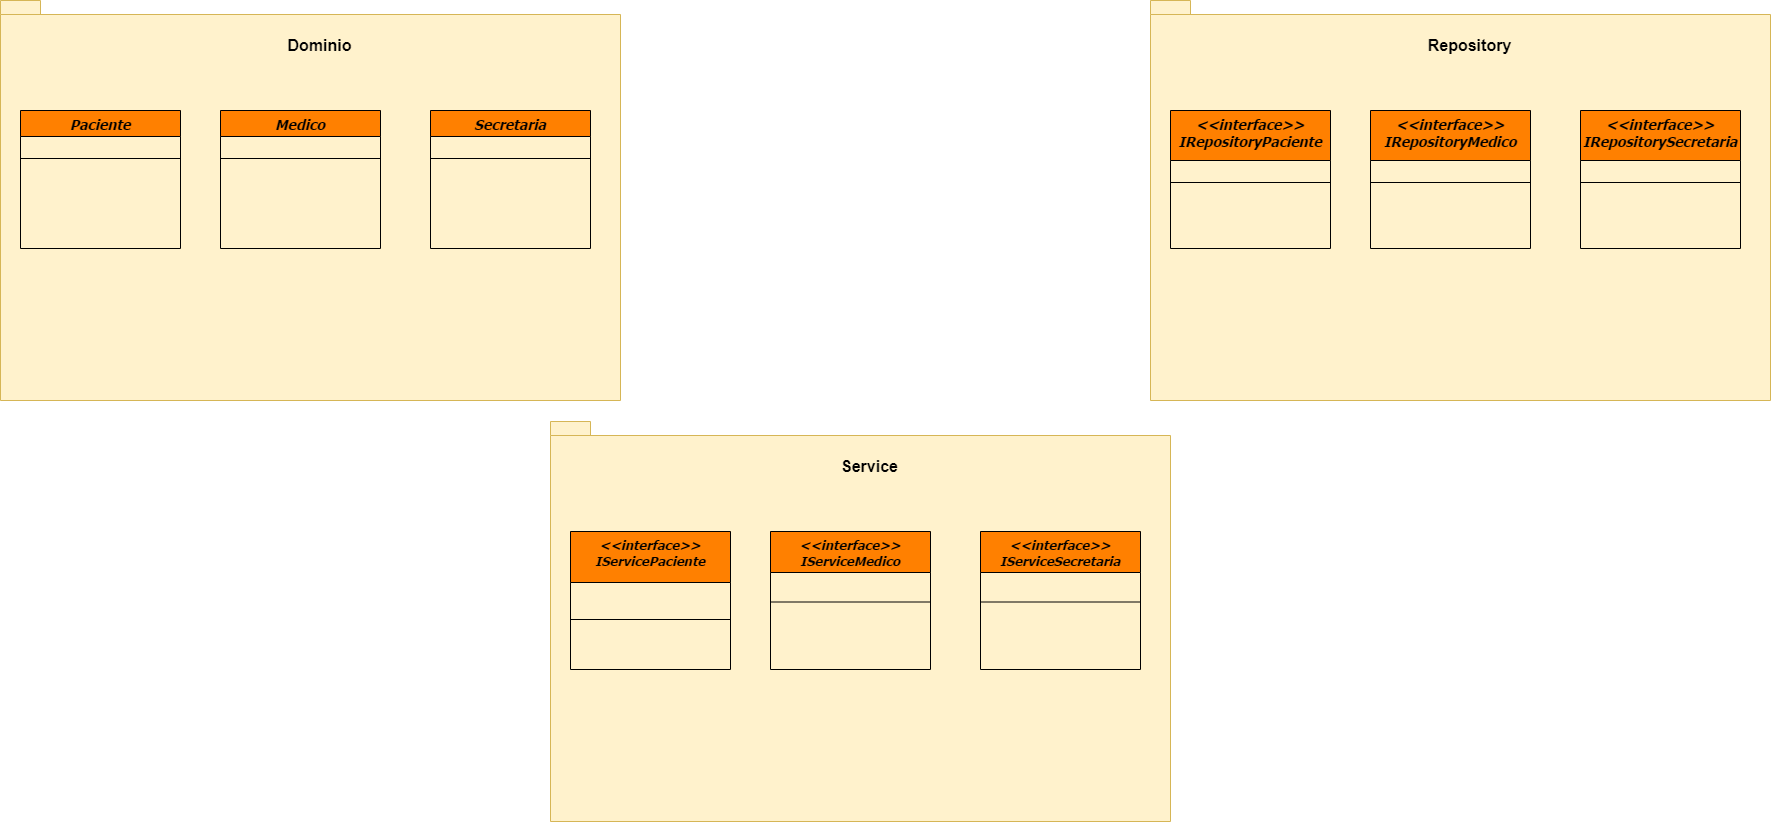

The diagram above was exported from draw.io. Its source (the exported page's mxGraphModel, read from the mxfile embedded in the PNG):
<mxGraphModel dx="2206" dy="1175" grid="1" gridSize="10" guides="1" tooltips="1" connect="1" arrows="1" fold="1" page="1" pageScale="1" pageWidth="827" pageHeight="1169" math="0" shadow="0">
  <root>
    <mxCell id="WIyWlLk6GJQsqaUBKTNV-0" />
    <mxCell id="WIyWlLk6GJQsqaUBKTNV-1" parent="WIyWlLk6GJQsqaUBKTNV-0" />
    <mxCell id="00m_JEEKS784mKchZqJ1-0" value="" style="shape=folder;fontStyle=1;spacingTop=10;tabWidth=40;tabHeight=14;tabPosition=left;html=1;fillColor=#fff2cc;strokeColor=#d6b656;" vertex="1" parent="WIyWlLk6GJQsqaUBKTNV-1">
      <mxGeometry x="160" y="219" width="620" height="400" as="geometry" />
    </mxCell>
    <mxCell id="zkfFHV4jXpPFQw0GAbJ--0" value="Paciente" style="swimlane;fontStyle=3;align=center;verticalAlign=top;childLayout=stackLayout;horizontal=1;startSize=26;horizontalStack=0;resizeParent=1;resizeLast=0;collapsible=1;marginBottom=0;rounded=0;shadow=0;strokeWidth=1;fillColor=#FF8000;strokeColor=#000000;fontFamily=Tahoma;fontSize=14;" parent="WIyWlLk6GJQsqaUBKTNV-1" vertex="1">
      <mxGeometry x="180" y="329" width="160" height="138" as="geometry">
        <mxRectangle x="230" y="140" width="160" height="26" as="alternateBounds" />
      </mxGeometry>
    </mxCell>
    <mxCell id="zkfFHV4jXpPFQw0GAbJ--4" value="" style="line;html=1;strokeWidth=1;align=left;verticalAlign=middle;spacingTop=-1;spacingLeft=3;spacingRight=3;rotatable=0;labelPosition=right;points=[];portConstraint=eastwest;" parent="zkfFHV4jXpPFQw0GAbJ--0" vertex="1">
      <mxGeometry y="26" width="160" height="44" as="geometry" />
    </mxCell>
    <mxCell id="00m_JEEKS784mKchZqJ1-1" value="Dominio" style="text;html=1;align=center;verticalAlign=middle;resizable=0;points=[];autosize=1;strokeColor=none;fillColor=none;fontStyle=1;fontSize=16;" vertex="1" parent="WIyWlLk6GJQsqaUBKTNV-1">
      <mxGeometry x="434" y="249" width="90" height="30" as="geometry" />
    </mxCell>
    <mxCell id="00m_JEEKS784mKchZqJ1-2" value="Medico" style="swimlane;fontStyle=3;align=center;verticalAlign=top;childLayout=stackLayout;horizontal=1;startSize=26;horizontalStack=0;resizeParent=1;resizeLast=0;collapsible=1;marginBottom=0;rounded=0;shadow=0;strokeWidth=1;fillColor=#FF8000;strokeColor=#000000;fontFamily=Tahoma;fontSize=14;" vertex="1" parent="WIyWlLk6GJQsqaUBKTNV-1">
      <mxGeometry x="380" y="329" width="160" height="138" as="geometry">
        <mxRectangle x="230" y="140" width="160" height="26" as="alternateBounds" />
      </mxGeometry>
    </mxCell>
    <mxCell id="00m_JEEKS784mKchZqJ1-3" value="" style="line;html=1;strokeWidth=1;align=left;verticalAlign=middle;spacingTop=-1;spacingLeft=3;spacingRight=3;rotatable=0;labelPosition=right;points=[];portConstraint=eastwest;" vertex="1" parent="00m_JEEKS784mKchZqJ1-2">
      <mxGeometry y="26" width="160" height="44" as="geometry" />
    </mxCell>
    <mxCell id="00m_JEEKS784mKchZqJ1-4" value="Secretaria" style="swimlane;fontStyle=3;align=center;verticalAlign=top;childLayout=stackLayout;horizontal=1;startSize=26;horizontalStack=0;resizeParent=1;resizeLast=0;collapsible=1;marginBottom=0;rounded=0;shadow=0;strokeWidth=1;fillColor=#FF8000;strokeColor=#000000;fontFamily=Tahoma;fontSize=14;" vertex="1" parent="WIyWlLk6GJQsqaUBKTNV-1">
      <mxGeometry x="590" y="329" width="160" height="138" as="geometry">
        <mxRectangle x="230" y="140" width="160" height="26" as="alternateBounds" />
      </mxGeometry>
    </mxCell>
    <mxCell id="00m_JEEKS784mKchZqJ1-5" value="" style="line;html=1;strokeWidth=1;align=left;verticalAlign=middle;spacingTop=-1;spacingLeft=3;spacingRight=3;rotatable=0;labelPosition=right;points=[];portConstraint=eastwest;" vertex="1" parent="00m_JEEKS784mKchZqJ1-4">
      <mxGeometry y="26" width="160" height="44" as="geometry" />
    </mxCell>
    <mxCell id="00m_JEEKS784mKchZqJ1-6" value="" style="shape=folder;fontStyle=1;spacingTop=10;tabWidth=40;tabHeight=14;tabPosition=left;html=1;fillColor=#fff2cc;strokeColor=#d6b656;" vertex="1" parent="WIyWlLk6GJQsqaUBKTNV-1">
      <mxGeometry x="710" y="640" width="620" height="400" as="geometry" />
    </mxCell>
    <mxCell id="00m_JEEKS784mKchZqJ1-7" value="&lt;&lt;interface&gt;&gt;&#10;IServicePaciente" style="swimlane;fontStyle=3;align=center;verticalAlign=top;childLayout=stackLayout;horizontal=1;startSize=51;horizontalStack=0;resizeParent=1;resizeLast=0;collapsible=1;marginBottom=0;rounded=0;shadow=0;strokeWidth=1;fillColor=#FF8000;strokeColor=#000000;fontFamily=Tahoma;fontSize=13;" vertex="1" parent="WIyWlLk6GJQsqaUBKTNV-1">
      <mxGeometry x="730" y="750" width="160" height="138" as="geometry">
        <mxRectangle x="230" y="140" width="160" height="26" as="alternateBounds" />
      </mxGeometry>
    </mxCell>
    <mxCell id="00m_JEEKS784mKchZqJ1-8" value="" style="line;html=1;strokeWidth=1;align=left;verticalAlign=middle;spacingTop=-1;spacingLeft=3;spacingRight=3;rotatable=0;labelPosition=right;points=[];portConstraint=eastwest;" vertex="1" parent="00m_JEEKS784mKchZqJ1-7">
      <mxGeometry y="51" width="160" height="74" as="geometry" />
    </mxCell>
    <mxCell id="00m_JEEKS784mKchZqJ1-9" value="Service" style="text;html=1;align=center;verticalAlign=middle;resizable=0;points=[];autosize=1;strokeColor=none;fillColor=none;fontStyle=1;fontSize=16;" vertex="1" parent="WIyWlLk6GJQsqaUBKTNV-1">
      <mxGeometry x="989" y="670" width="80" height="30" as="geometry" />
    </mxCell>
    <mxCell id="00m_JEEKS784mKchZqJ1-10" value="&lt;&lt;interface&gt;&gt;&#10;IServiceMedico" style="swimlane;fontStyle=3;align=center;verticalAlign=top;childLayout=stackLayout;horizontal=1;startSize=41;horizontalStack=0;resizeParent=1;resizeLast=0;collapsible=1;marginBottom=0;rounded=0;shadow=0;strokeWidth=1;fillColor=#FF8000;strokeColor=#000000;fontFamily=Tahoma;fontSize=13;" vertex="1" parent="WIyWlLk6GJQsqaUBKTNV-1">
      <mxGeometry x="930" y="750" width="160" height="138" as="geometry">
        <mxRectangle x="230" y="140" width="160" height="26" as="alternateBounds" />
      </mxGeometry>
    </mxCell>
    <mxCell id="00m_JEEKS784mKchZqJ1-11" value="" style="line;html=1;strokeWidth=1;align=left;verticalAlign=middle;spacingTop=-1;spacingLeft=3;spacingRight=3;rotatable=0;labelPosition=right;points=[];portConstraint=eastwest;" vertex="1" parent="00m_JEEKS784mKchZqJ1-10">
      <mxGeometry y="41" width="160" height="59" as="geometry" />
    </mxCell>
    <mxCell id="00m_JEEKS784mKchZqJ1-12" value="&lt;&lt;interface&gt;&gt;&#10;IServiceSecretaria" style="swimlane;fontStyle=3;align=center;verticalAlign=top;childLayout=stackLayout;horizontal=1;startSize=41;horizontalStack=0;resizeParent=1;resizeLast=0;collapsible=1;marginBottom=0;rounded=0;shadow=0;strokeWidth=1;fillColor=#FF8000;strokeColor=#000000;fontFamily=Tahoma;fontSize=13;" vertex="1" parent="WIyWlLk6GJQsqaUBKTNV-1">
      <mxGeometry x="1140" y="750" width="160" height="138" as="geometry">
        <mxRectangle x="230" y="140" width="160" height="26" as="alternateBounds" />
      </mxGeometry>
    </mxCell>
    <mxCell id="00m_JEEKS784mKchZqJ1-13" value="" style="line;html=1;strokeWidth=1;align=left;verticalAlign=middle;spacingTop=-1;spacingLeft=3;spacingRight=3;rotatable=0;labelPosition=right;points=[];portConstraint=eastwest;" vertex="1" parent="00m_JEEKS784mKchZqJ1-12">
      <mxGeometry y="41" width="160" height="59" as="geometry" />
    </mxCell>
    <mxCell id="00m_JEEKS784mKchZqJ1-14" value="" style="shape=folder;fontStyle=1;spacingTop=10;tabWidth=40;tabHeight=14;tabPosition=left;html=1;fillColor=#fff2cc;strokeColor=#d6b656;" vertex="1" parent="WIyWlLk6GJQsqaUBKTNV-1">
      <mxGeometry x="1310" y="219" width="620" height="400" as="geometry" />
    </mxCell>
    <mxCell id="00m_JEEKS784mKchZqJ1-15" value="&lt;&lt;interface&gt;&gt;&#10;IRepositoryPaciente" style="swimlane;fontStyle=3;align=center;verticalAlign=top;childLayout=stackLayout;horizontal=1;startSize=50;horizontalStack=0;resizeParent=1;resizeLast=0;collapsible=1;marginBottom=0;rounded=0;shadow=0;strokeWidth=1;fillColor=#FF8000;strokeColor=#000000;fontFamily=Tahoma;fontSize=14;" vertex="1" parent="WIyWlLk6GJQsqaUBKTNV-1">
      <mxGeometry x="1330" y="329" width="160" height="138" as="geometry">
        <mxRectangle x="230" y="140" width="160" height="26" as="alternateBounds" />
      </mxGeometry>
    </mxCell>
    <mxCell id="00m_JEEKS784mKchZqJ1-16" value="" style="line;html=1;strokeWidth=1;align=left;verticalAlign=middle;spacingTop=-1;spacingLeft=3;spacingRight=3;rotatable=0;labelPosition=right;points=[];portConstraint=eastwest;" vertex="1" parent="00m_JEEKS784mKchZqJ1-15">
      <mxGeometry y="50" width="160" height="44" as="geometry" />
    </mxCell>
    <mxCell id="00m_JEEKS784mKchZqJ1-17" value="Repository" style="text;html=1;align=center;verticalAlign=middle;resizable=0;points=[];autosize=1;strokeColor=none;fillColor=none;fontStyle=1;fontSize=16;" vertex="1" parent="WIyWlLk6GJQsqaUBKTNV-1">
      <mxGeometry x="1574" y="249" width="110" height="30" as="geometry" />
    </mxCell>
    <mxCell id="00m_JEEKS784mKchZqJ1-18" value="&lt;&lt;interface&gt;&gt;&#10;IRepositoryMedico" style="swimlane;fontStyle=3;align=center;verticalAlign=top;childLayout=stackLayout;horizontal=1;startSize=50;horizontalStack=0;resizeParent=1;resizeLast=0;collapsible=1;marginBottom=0;rounded=0;shadow=0;strokeWidth=1;fillColor=#FF8000;strokeColor=#000000;fontFamily=Tahoma;fontSize=14;" vertex="1" parent="WIyWlLk6GJQsqaUBKTNV-1">
      <mxGeometry x="1530" y="329" width="160" height="138" as="geometry">
        <mxRectangle x="230" y="140" width="160" height="26" as="alternateBounds" />
      </mxGeometry>
    </mxCell>
    <mxCell id="00m_JEEKS784mKchZqJ1-19" value="" style="line;html=1;strokeWidth=1;align=left;verticalAlign=middle;spacingTop=-1;spacingLeft=3;spacingRight=3;rotatable=0;labelPosition=right;points=[];portConstraint=eastwest;" vertex="1" parent="00m_JEEKS784mKchZqJ1-18">
      <mxGeometry y="50" width="160" height="44" as="geometry" />
    </mxCell>
    <mxCell id="00m_JEEKS784mKchZqJ1-20" value="&lt;&lt;interface&gt;&gt;&#10;IRepositorySecretaria" style="swimlane;fontStyle=3;align=center;verticalAlign=top;childLayout=stackLayout;horizontal=1;startSize=50;horizontalStack=0;resizeParent=1;resizeLast=0;collapsible=1;marginBottom=0;rounded=0;shadow=0;strokeWidth=1;fillColor=#FF8000;strokeColor=#000000;fontFamily=Tahoma;fontSize=14;" vertex="1" parent="WIyWlLk6GJQsqaUBKTNV-1">
      <mxGeometry x="1740" y="329" width="160" height="138" as="geometry">
        <mxRectangle x="230" y="140" width="160" height="26" as="alternateBounds" />
      </mxGeometry>
    </mxCell>
    <mxCell id="00m_JEEKS784mKchZqJ1-21" value="" style="line;html=1;strokeWidth=1;align=left;verticalAlign=middle;spacingTop=-1;spacingLeft=3;spacingRight=3;rotatable=0;labelPosition=right;points=[];portConstraint=eastwest;" vertex="1" parent="00m_JEEKS784mKchZqJ1-20">
      <mxGeometry y="50" width="160" height="44" as="geometry" />
    </mxCell>
  </root>
</mxGraphModel>